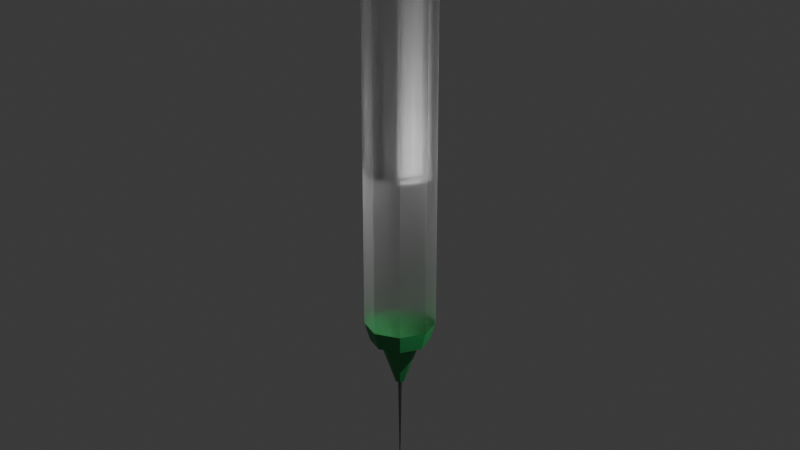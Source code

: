 # Source: needle.blend  (saved by Blender 5.1.30; exported with 4.5.12 LTS)
import bpy
from mathutils import Matrix  # noqa: F401  (used for matrix-valued properties, if any)

bpy.ops.wm.read_factory_settings(use_empty=True)
scene = bpy.context.scene
scene.name = 'Scene'

# ---- collections
col_collection = bpy.data.collections.new('Collection'); scene.collection.children.link(col_collection)
col_needle = bpy.data.collections.new('Needle'); scene.collection.children.link(col_needle)

# ---- materials (node trees are filled in below, after node groups)
mat_cone = bpy.data.materials.new('Cone')
mat_whiteplastic = bpy.data.materials.new('WhitePlastic')
mat_material_001 = bpy.data.materials.new('Material.001')
mat_metal = bpy.data.materials.new('Metal')

# ---- material node trees
mat_cone.use_nodes = True; mat_cone.node_tree.nodes.clear()
_N = mat_cone.node_tree.nodes; _L = mat_cone.node_tree.links
n0 = _N.new('ShaderNodeBsdfPrincipled'); n0.name = 'Principled BSDF'; n0.location = (-200, 100)
n0.inputs[0].default_value = (0.02978, 0.3332, 0.08945, 1.0)
n1 = _N.new('ShaderNodeOutputMaterial'); n1.name = 'Material Output'; n1.location = (200, 100)
_L.new(n0.outputs[0], n1.inputs[0])
n1.is_active_output = True
mat_whiteplastic.use_nodes = True; mat_whiteplastic.node_tree.nodes.clear()
_N = mat_whiteplastic.node_tree.nodes; _L = mat_whiteplastic.node_tree.links
n0 = _N.new('ShaderNodeBsdfPrincipled'); n0.name = 'Principled BSDF'; n0.location = (-203, 112)
n0.inputs[0].default_value = (0.5225, 0.5225, 0.5225, 1.0)
n1 = _N.new('ShaderNodeOutputMaterial'); n1.name = 'Material Output'; n1.location = (197, 136)
_L.new(n0.outputs[0], n1.inputs[0])
n1.is_active_output = True
mat_material_001.use_nodes = True; mat_material_001.node_tree.nodes.clear()
_N = mat_material_001.node_tree.nodes; _L = mat_material_001.node_tree.links
n0 = _N.new('ShaderNodeOutputMaterial'); n0.name = 'Material Output'; n0.location = (116, -22)
n1 = _N.new('ShaderNodeBsdfGlass'); n1.name = 'Glass BSDF'; n1.location = (-384, 139)
n1.inputs[1].default_value = 0.6
n2 = _N.new('ShaderNodeBsdfTransparent'); n2.name = 'Transparent BSDF'; n2.location = (-376, -161)
n3 = _N.new('ShaderNodeMixShader'); n3.name = 'Mix Shader'; n3.location = (-123, -28)
n3.inputs[0].default_value = 0.3
_L.new(n3.outputs[0], n0.inputs[0])
_L.new(n1.outputs[0], n3.inputs[1])
_L.new(n2.outputs[0], n3.inputs[2])
n0.is_active_output = True
mat_metal.use_nodes = True; mat_metal.node_tree.nodes.clear()
_N = mat_metal.node_tree.nodes; _L = mat_metal.node_tree.links
n0 = _N.new('ShaderNodeBsdfPrincipled'); n0.name = 'Principled BSDF'; n0.location = (-200, 100)
n0.inputs[0].default_value = (0.2219, 0.2219, 0.2219, 1.0)
n0.inputs[1].default_value = 1.0
n1 = _N.new('ShaderNodeOutputMaterial'); n1.name = 'Material Output'; n1.location = (200, 100)
_L.new(n0.outputs[0], n1.inputs[0])
n1.is_active_output = True

# ---- world
world_world = bpy.data.worlds.new('World'); scene.world = world_world
world_world.use_nodes = True; world_world.node_tree.nodes.clear()
_N = world_world.node_tree.nodes; _L = world_world.node_tree.links
n0 = _N.new('ShaderNodeOutputWorld'); n0.name = 'World Output'; n0.location = (200, 100)
n1 = _N.new('ShaderNodeBackground'); n1.name = 'Background'; n1.location = (-200, 100)
n1.inputs[0].default_value = (0.05088, 0.05088, 0.05088, 1.0)
_L.new(n1.outputs[0], n0.inputs[0])
n0.is_active_output = True
world_world.color = (0.05088, 0.05088, 0.05088)
world_world.sun_shadow_jitter_overblur = 0.0

# ---- cameras
cam_camera = bpy.data.cameras.new('Camera')
cam_camera.clip_end = 100.0
cam_camera.ortho_scale = 7.314

# ---- lights
light_light = bpy.data.lights.new('Light', 'POINT')
light_light.energy = 1000.0
light_light.shadow_soft_size = 0.1

# ---- meshes
me_circle = bpy.data.meshes.new('Circle')
me_circle.from_pydata([(-6.469e-09, 0.1318, 0.0), (-0.09319, 0.09319, 0.0), (-0.1318, 0.0, 0.0), (-0.09319, -0.09319, 0.0), (-6.469e-09, -0.1318, 0.0), (0.09319, -0.09319, 0.0), (0.1318, 0.0, 0.0), (0.09319, 0.09319, 0.0), (0.7071, 0.7071, 1.8), (1.0, 0.0, 1.8), (0.7071, -0.7071, 1.8), (0.0, -1.0, 1.8), (-0.7071, -0.7071, 1.8), (-1.0, 0.0, 1.8), (-0.7071, 0.7071, 1.8), (0.0, 1.0, 1.8), (0.838, 0.0, 1.275), (0.0, -0.838, 1.275), (-0.838, 0.0, 1.275), (0.0, 0.838, 1.275), (0.5926, 0.5926, 1.275), (0.5926, -0.5926, 1.275), (-0.5926, -0.5926, 1.275), (-0.5926, 0.5926, 1.275), (0.5378, 0.0, 1.133), (-5.117e-10, -0.5378, 1.133), (-0.5378, 0.0, 1.133), (-5.117e-10, 0.5378, 1.133), (0.3803, 0.3803, 1.133), (0.3803, -0.3803, 1.133), (-0.3803, -0.3803, 1.133), (-0.3803, 0.3803, 1.133), (-0.03783, 0.03783, -0.03505), (-0.0535, 0.0, -0.03505), (-0.03783, -0.03783, -0.03505), (-2.01e-09, -0.0535, -0.03505), (0.03783, -0.03783, -0.03505), (0.0535, 0.0, -0.03505), (0.03783, 0.03783, -0.03505), (-2.01e-09, 0.0535, -0.03505)], [], [(23, 18, 13, 14), (22, 17, 11, 12), (21, 16, 9, 10), (20, 19, 15, 8), (19, 23, 14, 15), (18, 22, 12, 13), (17, 21, 10, 11), (16, 20, 8, 9), (24, 28, 20, 16), (25, 29, 21, 17), (26, 30, 22, 18), (27, 31, 23, 19), (28, 27, 19, 20), (29, 24, 16, 21), (30, 25, 17, 22), (31, 26, 18, 23), (1, 2, 26, 31), (3, 4, 25, 30), (5, 6, 24, 29), (7, 0, 27, 28), (0, 1, 31, 27), (2, 3, 30, 26), (4, 5, 29, 25), (6, 5, 36, 37), (6, 7, 28, 24), (4, 3, 34, 35), (2, 1, 32, 33), (7, 6, 37, 38), (5, 4, 35, 36), (3, 2, 33, 34), (1, 0, 39, 32), (0, 7, 38, 39)])
_uv = me_circle.uv_layers.new(name='UVMap')
_uv.uv.foreach_set('vector', [0.0, 0.0, 0.0, 0.0, 0.0, 0.0, 0.0, 0.0, 0.0, 0.0, 0.0, 0.0, 0.0, 0.0, 0.0, 0.0, 0.0, 0.0, 0.0, 0.0, 0.0, 0.0, 0.0, 0.0, 0.0, 0.0, 0.0, 0.0, 0.0, 0.0, 0.0, 0.0, 0.0, 0.0, 0.0, 0.0, 0.0, 0.0, 0.0, 0.0, 0.0, 0.0, 0.0, 0.0, 0.0, 0.0, 0.0, 0.0, 0.0, 0.0, 0.0, 0.0, 0.0, 0.0, 0.0, 0.0, 0.0, 0.0, 0.0, 0.0, 0.0, 0.0, 0.0, 0.0, 0.0, 0.0, 0.0, 0.0, 0.0, 0.0, 0.0, 0.0, 0.0, 0.0, 0.0, 0.0, 0.0, 0.0, 0.0, 0.0, 0.0, 0.0, 0.0, 0.0, 0.0, 0.0, 0.0, 0.0, 0.0, 0.0, 0.0, 0.0, 0.0, 0.0, 0.0, 0.0, 0.0, 0.0, 0.0, 0.0, 0.0, 0.0, 0.0, 0.0, 0.0, 0.0, 0.0, 0.0, 0.0, 0.0, 0.0, 0.0, 0.0, 0.0, 0.0, 0.0, 0.0, 0.0, 0.0, 0.0, 0.0, 0.0, 0.0, 0.0, 0.0, 0.0, 0.0, 0.0, 0.0, 0.0, 0.0, 0.0, 0.0, 0.0, 0.0, 0.0, 0.0, 0.0, 0.0, 0.0, 0.0, 0.0, 0.0, 0.0, 0.0, 0.0, 0.0, 0.0, 0.0, 0.0, 0.0, 0.0, 0.0, 0.0, 0.0, 0.0, 0.0, 0.0, 0.0, 0.0, 0.0, 0.0, 0.0, 0.0, 0.0, 0.0, 0.0, 0.0, 0.0, 0.0, 0.0, 0.0, 0.0, 0.0, 0.0, 0.0, 0.0, 0.0, 0.0, 0.0, 0.0, 0.0, 0.0, 0.0, 0.0, 0.0, 0.0, 0.0, 0.0, 0.0, 0.0, 0.0, 0.0, 0.0, 0.0, 0.0, 0.0, 0.0, 0.0, 0.0, 0.0, 0.0, 0.0, 0.0, 0.0, 0.0, 0.0, 0.0, 0.0, 0.0, 0.0, 0.0, 0.0, 0.0, 0.0, 0.0, 0.0, 0.0, 0.0, 0.0, 0.0, 0.0, 0.0, 0.0, 0.0, 0.0, 0.0, 0.0, 0.0, 0.0, 0.0, 0.0, 0.0, 0.0, 0.0, 0.0, 0.0, 0.0, 0.0, 0.0, 0.0, 0.0, 0.0, 0.0, 0.0, 0.0, 0.0, 0.0, 0.0, 0.0, 0.0, 0.0, 0.0, 0.0, 0.0, 0.0])
me_circle.materials.append(mat_cone)
me_circle.update()
me_cube_001 = bpy.data.meshes.new('Cube.001')
me_cube_001.from_pydata([(-1.0, -5.716e-09, 0.1), (-1.0, -5.716e-09, -0.1), (1.0, -5.716e-09, 0.1), (1.0, -5.716e-09, -0.1), (-1.066e-08, 1.0, -0.1), (0.7071, -0.7071, -0.1), (0.7071, 0.7071, -0.1), (-0.7071, -0.7071, -0.1), (-1.066e-08, -1.0, -0.1), (-0.7071, 0.7071, -0.1), (-0.7071, -0.7071, 0.1), (-1.066e-08, 1.0, 0.1), (-0.7071, 0.7071, 0.1), (-1.066e-08, -1.0, 0.1), (0.7071, -0.7071, 0.1), (0.7071, 0.7071, 0.1), (-0.6, -2.0, -0.1), (-1.0, -1.6, -0.1), (-0.8828, -1.883, -0.1), (-1.0, -1.6, 0.1), (-0.6, -2.0, 0.1), (-0.8828, -1.883, 0.1), (1.0, -1.6, -0.1), (0.6, -2.0, -0.1), (0.8828, -1.883, -0.1), (0.6, -2.0, 0.1), (1.0, -1.6, 0.1), (0.8828, -1.883, 0.1), (0.6, 2.0, -0.1), (1.0, 1.6, -0.1), (0.8828, 1.883, -0.1), (1.0, 1.6, 0.1), (0.6, 2.0, 0.1), (0.8828, 1.883, 0.1), (-1.0, 1.6, -0.1), (-0.6, 2.0, -0.1), (-0.8828, 1.883, -0.1), (-0.6, 2.0, 0.1), (-1.0, 1.6, 0.1), (-0.8828, 1.883, 0.1)], [], [(6, 3, 2, 15), (5, 8, 13, 14), (10, 7, 1, 0), (12, 9, 4, 11), (11, 4, 6, 15), (3, 5, 14, 2), (8, 7, 10, 13), (0, 1, 9, 12), (16, 20, 21, 18), (18, 21, 19, 17), (17, 19, 0, 1), (22, 26, 27, 24), (24, 27, 25, 23), (23, 25, 20, 16), (26, 22, 3, 2), (3, 22, 24, 23, 16, 18, 17, 1, 7, 8, 5), (0, 19, 21, 20, 25, 27, 26, 2, 14, 13, 10), (28, 32, 33, 30), (30, 33, 31, 29), (3, 29, 31, 2), (34, 38, 39, 36), (36, 39, 37, 35), (35, 37, 32, 28), (0, 38, 34, 1), (34, 36, 35, 28, 30, 29, 3, 6, 4, 9, 1), (2, 31, 33, 32, 37, 39, 38, 0, 12, 11, 15)])
_uv = me_cube_001.uv_layers.new(name='UVMap')
_uv.uv.foreach_set('vector', [0.0, 0.0, 0.0, 0.0, 0.0, 0.0, 0.0, 0.0, 0.0, 0.0, 0.0, 0.0, 0.0, 0.0, 0.0, 0.0, 0.0, 0.0, 0.0, 0.0, 0.0, 0.0, 0.0, 0.0, 0.0, 0.0, 0.0, 0.0, 0.0, 0.0, 0.0, 0.0, 0.0, 0.0, 0.0, 0.0, 0.0, 0.0, 0.0, 0.0, 0.0, 0.0, 0.0, 0.0, 0.0, 0.0, 0.0, 0.0, 0.0, 0.0, 0.0, 0.0, 0.0, 0.0, 0.0, 0.0, 0.0, 0.0, 0.0, 0.0, 0.0, 0.0, 0.0, 0.0, 0.375, 0.95, 0.625, 0.95, 0.625, 1.0, 0.375, 1.0, 0.375, 0.0, 0.625, 0.0, 0.625, 0.025, 0.375, 0.025, 0.375, 0.025, 0.625, 0.025, 0.625, 0.125, 0.375, 0.125, 0.375, 0.725, 0.625, 0.725, 0.6299, 0.7476, 0.3701, 0.7476, 0.3701, 0.7476, 0.6299, 0.7476, 0.6417, 0.7833, 0.3583, 0.7833, 0.3583, 0.7833, 0.6417, 0.7833, 0.625, 0.95, 0.375, 0.95, 0.625, 0.725, 0.375, 0.725, 0.375, 0.625, 0.625, 0.625, 0.375, 0.625, 0.375, 0.725, 0.3701, 0.7476, 0.3583, 0.7833, 0.175, 0.75, 0.1396, 0.7427, 0.125, 0.725, 0.125, 0.625, 0.1616, 0.6692, 0.25, 0.6875, 0.3384, 0.6692, 0.875, 0.625, 0.875, 0.725, 0.8604, 0.7427, 0.825, 0.75, 0.6417, 0.7833, 0.6299, 0.7476, 0.625, 0.725, 0.625, 0.625, 0.6616, 0.6692, 0.75, 0.6875, 0.8384, 0.6692, 0.3583, 0.4667, 0.6417, 0.4667, 0.6299, 0.5024, 0.3701, 0.5024, 0.3701, 0.5024, 0.6299, 0.5024, 0.625, 0.525, 0.375, 0.525, 0.375, 0.625, 0.375, 0.525, 0.625, 0.525, 0.625, 0.625, 0.375, 0.225, 0.625, 0.225, 0.625, 0.25, 0.375, 0.25, 0.375, 0.25, 0.625, 0.25, 0.6292, 0.3042, 0.3708, 0.3042, 0.3708, 0.3042, 0.6292, 0.3042, 0.6417, 0.4667, 0.3583, 0.4667, 0.625, 0.125, 0.625, 0.225, 0.375, 0.225, 0.375, 0.125, 0.125, 0.525, 0.1413, 0.5057, 0.1833, 0.4917, 0.3583, 0.4667, 0.3701, 0.5024, 0.375, 0.525, 0.375, 0.625, 0.3384, 0.5808, 0.25, 0.5625, 0.1616, 0.5808, 0.125, 0.625, 0.625, 0.625, 0.625, 0.525, 0.6299, 0.5024, 0.6417, 0.4667, 0.8167, 0.4917, 0.8587, 0.5057, 0.875, 0.525, 0.875, 0.625, 0.8384, 0.5808, 0.75, 0.5625, 0.6616, 0.5808])
me_cube_001.materials.append(mat_whiteplastic)
me_cube_001.update()
me_circle_001 = bpy.data.meshes.new('Circle.001')
me_circle_001.from_pydata([(0.0, 1.0, 0.0), (-0.7071, 0.7071, 0.0), (-1.0, 0.0, 0.0), (-0.7071, -0.7071, 0.0), (0.0, -1.0, 0.0), (0.7071, -0.7071, 0.0), (1.0, 0.0, 0.0), (0.7071, 0.7071, 0.0), (-0.4122, 0.4122, -0.1681), (0.0, 0.5829, -0.1681), (-0.5829, 0.0, -0.1681), (-0.4122, -0.4122, -0.1681), (0.0, -0.5829, -0.1681), (0.4122, -0.4122, -0.1681), (0.5829, 0.0, -0.1681), (0.4122, 0.4122, -0.1681), (-0.7071, 0.7071, -0.1681), (0.0, 1.0, -0.1681), (-1.0, 0.0, -0.1681), (-0.7071, -0.7071, -0.1681), (0.0, -1.0, -0.1681), (0.7071, -0.7071, -0.1681), (1.0, 0.0, -0.1681), (0.7071, 0.7071, -0.1681), (-0.4122, 0.4122, -1.879), (-9.952e-09, 0.5829, -1.879), (-0.5829, 0.0, -1.879), (-0.4122, -0.4122, -1.879), (-9.952e-09, -0.5829, -1.879), (0.4122, -0.4122, -1.879), (0.5829, 0.0, -1.879), (0.4122, 0.4122, -1.879), (-0.4122, 0.4122, -1.879), (-9.952e-09, 0.5829, -1.879), (-0.5829, 0.0, -1.879), (-0.4122, -0.4122, -1.879), (-9.952e-09, -0.5829, -1.879), (0.4122, -0.4122, -1.879), (0.5829, 0.0, -1.879), (0.4122, 0.4122, -1.879), (-0.4122, 0.4122, -7.79), (-1.933e-07, 0.5829, -7.79), (-0.5829, 0.0, -7.79), (-0.4122, -0.4122, -7.79), (-1.933e-07, -0.5829, -7.79), (0.4122, -0.4122, -7.79), (0.5829, 0.0, -7.79), (0.4122, 0.4122, -7.79), (-0.5474, 0.5474, -7.79), (-2.037e-07, 0.7742, -7.79), (-0.7742, 0.0, -7.79), (-0.5474, -0.5474, -7.79), (-2.037e-07, -0.7742, -7.79), (0.5474, -0.5474, -7.79), (0.7742, 0.0, -7.79), (0.5474, 0.5474, -7.79), (-0.4731, 0.4731, -7.929), (-2.108e-07, 0.669, -7.929), (-0.669, 0.0, -7.929), (-0.4731, -0.4731, -7.929), (-2.108e-07, -0.669, -7.929), (0.4731, -0.4731, -7.929), (0.669, 0.0, -7.929), (0.4731, 0.4731, -7.929)], [], [(1, 0, 7, 6, 5, 4, 3, 2), (14, 15, 31, 30), (2, 3, 19, 18), (0, 1, 16, 17), (7, 0, 17, 23), (5, 6, 22, 21), (3, 4, 20, 19), (1, 2, 18, 16), (6, 7, 23, 22), (4, 5, 21, 20), (8, 9, 17, 16), (10, 8, 16, 18), (11, 10, 18, 19), (12, 11, 19, 20), (13, 12, 20, 21), (14, 13, 21, 22), (15, 14, 22, 23), (9, 15, 23, 17), (29, 30, 38, 37), (12, 13, 29, 28), (10, 11, 27, 26), (9, 8, 24, 25), (15, 9, 25, 31), (13, 14, 30, 29), (11, 12, 28, 27), (8, 10, 26, 24), (33, 32, 40, 41), (27, 28, 36, 35), (24, 26, 34, 32), (30, 31, 39, 38), (28, 29, 37, 36), (26, 27, 35, 34), (25, 24, 32, 33), (31, 25, 33, 39), (46, 47, 55, 54), (39, 33, 41, 47), (37, 38, 46, 45), (35, 36, 44, 43), (32, 34, 42, 40), (38, 39, 47, 46), (36, 37, 45, 44), (34, 35, 43, 42), (48, 50, 58, 56), (44, 45, 53, 52), (42, 43, 51, 50), (41, 40, 48, 49), (47, 41, 49, 55), (45, 46, 54, 53), (43, 44, 52, 51), (40, 42, 50, 48), (56, 58, 59, 60, 61, 62, 63, 57), (54, 55, 63, 62), (52, 53, 61, 60), (50, 51, 59, 58), (49, 48, 56, 57), (55, 49, 57, 63), (53, 54, 62, 61), (51, 52, 60, 59)])
_uv = me_circle_001.uv_layers.new(name='UVMap')
_uv.uv.foreach_set('vector', [0.0, 0.0, 0.0, 0.0, 0.0, 0.0, 0.0, 0.0, 0.0, 0.0, 0.0, 0.0, 0.0, 0.0, 0.0, 0.0, 0.0, 0.0, 0.0, 0.0, 0.0, 0.0, 0.0, 0.0, 0.0, 0.0, 0.0, 0.0, 0.0, 0.0, 0.0, 0.0, 0.0, 0.0, 0.0, 0.0, 0.0, 0.0, 0.0, 0.0, 0.0, 0.0, 0.0, 0.0, 0.0, 0.0, 0.0, 0.0, 0.0, 0.0, 0.0, 0.0, 0.0, 0.0, 0.0, 0.0, 0.0, 0.0, 0.0, 0.0, 0.0, 0.0, 0.0, 0.0, 0.0, 0.0, 0.0, 0.0, 0.0, 0.0, 0.0, 0.0, 0.0, 0.0, 0.0, 0.0, 0.0, 0.0, 0.0, 0.0, 0.0, 0.0, 0.0, 0.0, 0.0, 0.0, 0.0, 0.0, 0.0, 0.0, 0.0, 0.0, 0.0, 0.0, 0.0, 0.0, 0.0, 0.0, 0.0, 0.0, 0.0, 0.0, 0.0, 0.0, 0.0, 0.0, 0.0, 0.0, 0.0, 0.0, 0.0, 0.0, 0.0, 0.0, 0.0, 0.0, 0.0, 0.0, 0.0, 0.0, 0.0, 0.0, 0.0, 0.0, 0.0, 0.0, 0.0, 0.0, 0.0, 0.0, 0.0, 0.0, 0.0, 0.0, 0.0, 0.0, 0.0, 0.0, 0.0, 0.0, 0.0, 0.0, 0.0, 0.0, 0.0, 0.0, 0.0, 0.0, 0.0, 0.0, 0.0, 0.0, 0.0, 0.0, 0.0, 0.0, 0.0, 0.0, 0.0, 0.0, 0.0, 0.0, 0.0, 0.0, 0.0, 0.0, 0.0, 0.0, 0.0, 0.0, 0.0, 0.0, 0.0, 0.0, 0.0, 0.0, 0.0, 0.0, 0.0, 0.0, 0.0, 0.0, 0.0, 0.0, 0.0, 0.0, 0.0, 0.0, 0.0, 0.0, 0.0, 0.0, 0.0, 0.0, 0.0, 0.0, 0.0, 0.0, 0.0, 0.0, 0.0, 0.0, 0.0, 0.0, 0.0, 0.0, 0.0, 0.0, 0.0, 0.0, 0.0, 0.0, 0.0, 0.0, 0.0, 0.0, 0.0, 0.0, 0.0, 0.0, 0.0, 0.0, 0.0, 0.0, 0.0, 0.0, 0.0, 0.0, 0.0, 0.0, 0.0, 0.0, 0.0, 0.0, 0.0, 0.0, 0.0, 0.0, 0.0, 0.0, 0.0, 0.0, 0.0, 0.0, 0.0, 0.0, 0.0, 0.0, 0.0, 0.0, 0.0, 0.0, 0.0, 0.0, 0.0, 0.0, 0.0, 0.0, 0.0, 0.0, 0.0, 0.0, 0.0, 0.0, 0.0, 0.0, 0.0, 0.0, 0.0, 0.0, 0.0, 0.0, 0.0, 0.0, 0.0, 0.0, 0.0, 0.0, 0.0, 0.0, 0.0, 0.0, 0.0, 0.0, 0.0, 0.0, 0.0, 0.0, 0.0, 0.0, 0.0, 0.0, 0.0, 0.0, 0.0, 0.0, 0.0, 0.0, 0.0, 0.0, 0.0, 0.0, 0.0, 0.0, 0.0, 0.0, 0.0, 0.0, 0.0, 0.0, 0.0, 0.0, 0.0, 0.0, 0.0, 0.0, 0.0, 0.0, 0.0, 0.0, 0.0, 0.0, 0.0, 0.0, 0.0, 0.0, 0.0, 0.0, 0.0, 0.0, 0.0, 0.0, 0.0, 0.0, 0.0, 0.0, 0.0, 0.0, 0.0, 0.0, 0.0, 0.0, 0.0, 0.0, 0.0, 0.0, 0.0, 0.0, 0.0, 0.0, 0.0, 0.0, 0.0, 0.0, 0.0, 0.0, 0.0, 0.0, 0.0, 0.0, 0.0, 0.0, 0.0, 0.0, 0.0, 0.0, 0.0, 0.0, 0.0, 0.0, 0.0, 0.0, 0.0, 0.0, 0.0, 0.0, 0.0, 0.0, 0.0, 0.0, 0.0, 0.0, 0.0, 0.0, 0.0, 0.0, 0.0, 0.0, 0.0, 0.0, 0.0, 0.0, 0.0, 0.0, 0.0, 0.0, 0.0, 0.0, 0.0, 0.0, 0.0, 0.0, 0.0, 0.0, 0.0, 0.0, 0.0, 0.0, 0.0, 0.0, 0.0, 0.0, 0.0, 0.0, 0.0, 0.0, 0.0, 0.0, 0.0, 0.0, 0.0, 0.0, 0.0, 0.0, 0.0, 0.0, 0.0, 0.0, 0.0, 0.0, 0.0, 0.0, 0.0, 0.0, 0.0, 0.0, 0.0, 0.0, 0.0, 0.0, 0.0, 0.0, 0.0, 0.0, 0.0, 0.0, 0.0, 0.0, 0.0, 0.0, 0.0, 0.0, 0.0, 0.0, 0.0, 0.0, 0.0, 0.0, 0.0, 0.0, 0.0, 0.0, 0.0, 0.0, 0.0, 0.0, 0.0, 0.0, 0.0, 0.0, 0.0, 0.0, 0.0, 0.0, 0.0, 0.0, 0.0, 0.0, 0.0, 0.0])
me_circle_001.materials.append(mat_whiteplastic)
me_circle_001.update()
me_circle_002 = bpy.data.meshes.new('Circle.002')
me_circle_002.from_pydata([(0.0, 1.0, 12.0), (-0.7071, 0.7071, 12.0), (-1.0, 0.0, 12.0), (-0.7071, -0.7071, 12.0), (0.0, -1.0, 12.0), (0.7071, -0.7071, 12.0), (1.0, 0.0, 12.0), (0.7071, 0.7071, 12.0), (0.7071, 0.7071, 1.8), (1.0, 0.0, 1.8), (0.7071, -0.7071, 1.8), (0.0, -1.0, 1.8), (-0.7071, -0.7071, 1.8), (-1.0, 0.0, 1.8), (-0.7071, 0.7071, 1.8), (0.0, 1.0, 1.8)], [], [(9, 8, 7, 6), (11, 10, 5, 4), (13, 12, 3, 2), (15, 14, 1, 0), (8, 15, 0, 7), (10, 9, 6, 5), (12, 11, 4, 3), (14, 13, 2, 1)])
_uv = me_circle_002.uv_layers.new(name='UVMap')
_uv.uv.foreach_set('vector', [0.0, 0.0, 0.0, 0.0, 0.0, 0.0, 0.0, 0.0, 0.0, 0.0, 0.0, 0.0, 0.0, 0.0, 0.0, 0.0, 0.0, 0.0, 0.0, 0.0, 0.0, 0.0, 0.0, 0.0, 0.0, 0.0, 0.0, 0.0, 0.0, 0.0, 0.0, 0.0, 0.0, 0.0, 0.0, 0.0, 0.0, 0.0, 0.0, 0.0, 0.0, 0.0, 0.0, 0.0, 0.0, 0.0, 0.0, 0.0, 0.0, 0.0, 0.0, 0.0, 0.0, 0.0, 0.0, 0.0, 0.0, 0.0, 0.0, 0.0, 0.0, 0.0, 0.0, 0.0])
me_circle_002.materials.append(mat_material_001)
me_circle_002.update()
me_circle_003 = bpy.data.meshes.new('Circle.003')
me_circle_003.from_pydata([(0.01217, 0.01217, -2.143), (0.01722, 0.0, -2.143), (0.01217, -0.01217, -3.143), (-1.548e-09, -0.01722, -3.143), (-0.01217, -0.01217, -2.143), (-0.01722, 0.0, -2.143), (-0.01217, 0.01217, -2.143), (-1.548e-09, 0.01722, -2.143), (-0.03783, 0.03783, -0.03505), (-0.0535, 0.0, -0.03505), (-0.03783, -0.03783, -0.03505), (-2.01e-09, -0.0535, -0.03505), (0.03783, -0.03783, -0.03505), (0.0535, 0.0, -0.03505), (0.03783, 0.03783, -0.03505), (-2.01e-09, 0.0535, -0.03505)], [], [(15, 14, 0, 7), (8, 15, 7, 6), (10, 9, 5, 4), (12, 11, 3, 2), (14, 13, 1, 0), (9, 8, 6, 5), (11, 10, 4, 3), (13, 12, 2, 1)])
_uv = me_circle_003.uv_layers.new(name='UVMap')
_uv.uv.foreach_set('vector', [0.0, 0.0, 0.0, 0.0, 0.0, 0.0, 0.0, 0.0, 0.0, 0.0, 0.0, 0.0, 0.0, 0.0, 0.0, 0.0, 0.0, 0.0, 0.0, 0.0, 0.0, 0.0, 0.0, 0.0, 0.0, 0.0, 0.0, 0.0, 0.0, 0.0, 0.0, 0.0, 0.0, 0.0, 0.0, 0.0, 0.0, 0.0, 0.0, 0.0, 0.0, 0.0, 0.0, 0.0, 0.0, 0.0, 0.0, 0.0, 0.0, 0.0, 0.0, 0.0, 0.0, 0.0, 0.0, 0.0, 0.0, 0.0, 0.0, 0.0, 0.0, 0.0, 0.0, 0.0])
me_circle_003.materials.append(mat_metal)
me_circle_003.update()

# ---- objects
ob_light = bpy.data.objects.new('Light', light_light)
ob_camera = bpy.data.objects.new('Camera', cam_camera)
ob_cone = bpy.data.objects.new('Cone', me_circle)
ob_base = bpy.data.objects.new('Base', me_cube_001)
ob_piston = bpy.data.objects.new('Piston', me_circle_001)
ob_body = bpy.data.objects.new('Body', me_circle_002)
ob_needle = bpy.data.objects.new('Needle', me_circle_003)

# ---- transforms, parenting, visibility, modifiers, constraints
ob_light.location = (4.076, 1.005, 5.904)
ob_light.rotation_euler = (0.6503, 0.05522, 1.866)
ob_light.lock_rotations_4d = False
ob_light.empty_display_type = 'ARROWS'
ob_light.color = (0.0, 0.0, 0.0, 0.0)
ob_light.lineart.crease_threshold = 0.0
ob_camera.location = (20.0, -20.0, 15.0)
ob_camera.rotation_euler = (1.222, 0.0, 0.7854)
ob_camera.lock_rotations_4d = False
ob_camera.empty_display_type = 'ARROWS'
ob_camera.color = (0.0, 0.0, 0.0, 0.0)
ob_camera.display_type = 'WIRE'
ob_camera.lineart.crease_threshold = 0.0
ob_cone.location = (0.0, 0.0, 0.0)
ob_base.location = (1.066e-08, 5.716e-09, 12.0)
ob_piston.location = (0.0, 0.0, 14.0)
ob_body.location = (0.0, 0.0, 0.0)
ob_needle.location = (0.0, 0.0, 0.0)

# ---- collection membership
col_collection.objects.link(ob_light)
col_collection.objects.link(ob_camera)
col_needle.objects.link(ob_cone)
col_needle.objects.link(ob_base)
col_needle.objects.link(ob_piston)
col_needle.objects.link(ob_body)
col_needle.objects.link(ob_needle)

# ---- scene / render settings (as saved in the file)
scene.camera = ob_camera
scene.frame_start = 1; scene.frame_end = 250; scene.frame_set(1)
scene.render.engine = 'BLENDER_EEVEE_NEXT'
scene.render.bake_bias = 0.0
scene.render.bake_samples = 0
scene.cycles.sampling_pattern = 'TABULATED_SOBOL'
scene.eevee.use_volume_custom_range = False
bpy.context.view_layer.update()
